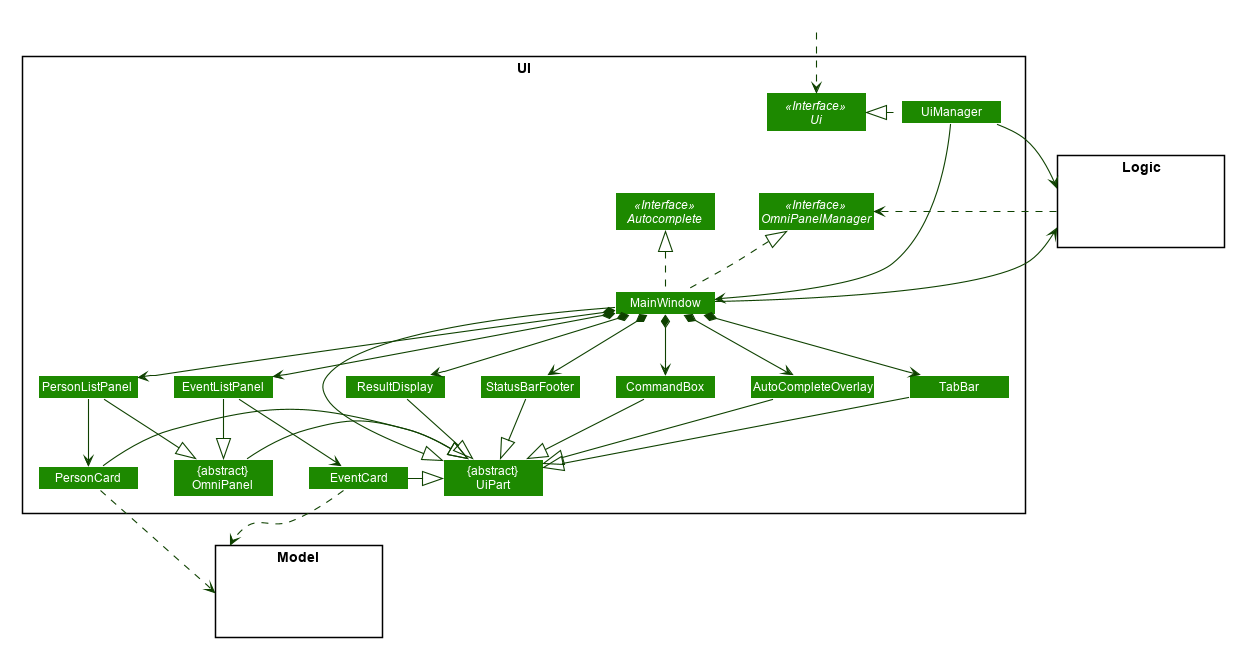

The diagram above was rendered by PlantUML. Its source (embedded in the PNG):
@startuml








skinparam BackgroundColor #FFFFFFF

skinparam Shadowing false

skinparam Class {
    FontColor #FFFFFF
    BorderThickness 1
    BorderColor #FFFFFF
    StereotypeFontColor #FFFFFF
    FontName Arial
}

skinparam Actor {
    BorderColor #000000
    Color #000000
    FontName Arial
}

skinparam Sequence {
    MessageAlign center
    BoxFontSize 15
    BoxPadding 0
    BoxFontColor #FFFFFF
    FontName Arial
}

skinparam Participant {
    FontColor #FFFFFFF
    Padding 20
}

skinparam MinClassWidth 100
skinparam ParticipantPadding 20
skinparam Shadowing false
skinparam DefaultTextAlignment center
skinparam packageStyle Rectangle

hide footbox
hide members
hide circle
skinparam arrowThickness 1.1
skinparam arrowColor #0E4100
skinparam classBackgroundColor #1D8900

package UI <<Rectangle>>{
Interface Ui <<Interface>>
Interface Autocomplete <<Interface>>
Interface OmniPanelManager <<Interface>>
Class "{abstract}\nUiPart" as UiPart
Class UiManager
Class MainWindow
Class ResultDisplay
Class PersonListPanel
Class EventListPanel
Class PersonCard
Class EventCard
Class StatusBarFooter
Class CommandBox
Class AutoCompleteOverlay
Class TabBar
Class "{abstract}\nOmniPanel" as OmniPanel
}

package Model <<Rectangle>> {
Class HiddenModel #FFFFFF
}

package Logic <<Rectangle>> {
Class HiddenLogic #FFFFFF
}

Class HiddenOutside #FFFFFF
HiddenOutside ..> Ui

UiManager .up|> Ui
MainWindow .up.|> OmniPanelManager
MainWindow .up.|> Autocomplete
UiManager --=> MainWindow
MainWindow *-down-> CommandBox
MainWindow *-down-> ResultDisplay
MainWindow *-down-> PersonListPanel
MainWindow *-down-> EventListPanel
MainWindow *-down-> StatusBarFooter
MainWindow *-down-> AutoCompleteOverlay
MainWindow *-down-> TabBar


PersonListPanel -> PersonCard
EventListPanel -> EventCard

MainWindow --|> UiPart

ResultDisplay --|> UiPart
CommandBox --|> UiPart
PersonListPanel -down-|> OmniPanel
PersonCard -right-|> UiPart
EventListPanel --|> OmniPanel
EventCard -right-|> UiPart
StatusBarFooter --|> UiPart
AutoCompleteOverlay --|> UiPart
TabBar --|> UiPart
OmniPanel -right-|> UiPart

OmniPanelManager -[hidden]up-> Ui

PersonCard ..> Model
EventCard ..> Model
UiManager --> Logic
MainWindow -left-> Logic
Logic ..> OmniPanelManager

@enduml